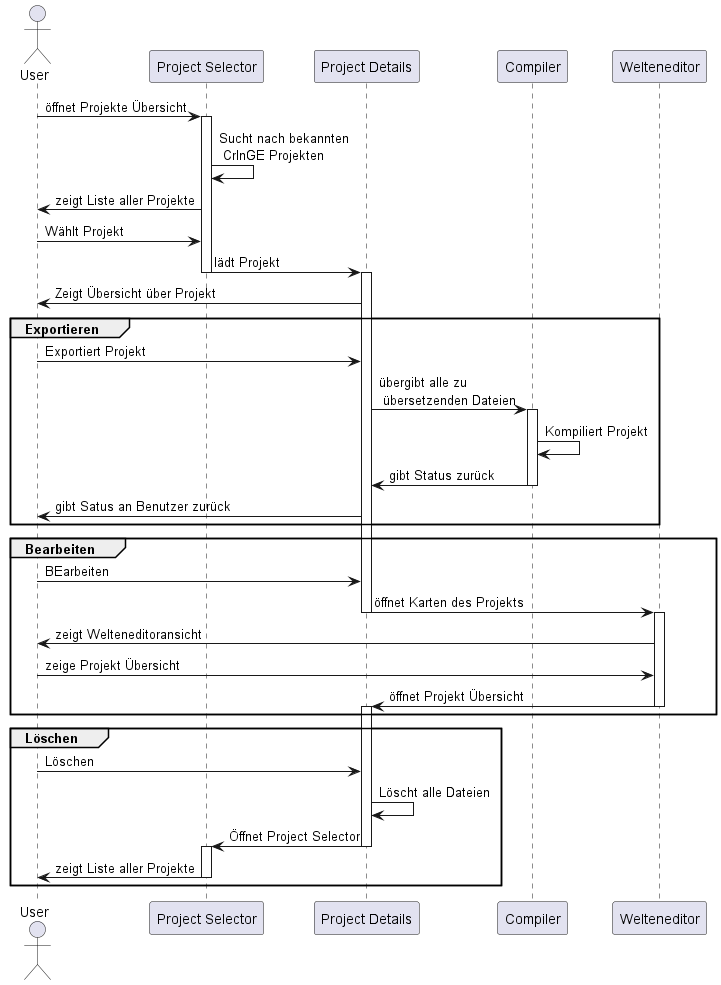

The diagram above was rendered by PlantUML. Its source (embedded in the PNG):
@startuml
actor User as U
participant "Project Selector" as S
participant "Project Details" as D
U -> S : öffnet Projekte Übersicht
activate S
S -> S : Sucht nach bekannten \n CrInGE Projekten
S -> U : zeigt Liste aller Projekte
U -> S : Wählt Projekt
S -> D : lädt Projekt
deactivate S
activate D
D -> U : Zeigt Übersicht über Projekt
group Exportieren
   U -> D : Exportiert Projekt
   D -> "Compiler" as C: übergibt alle zu \n übersetzenden Dateien
   activate C
   C -> C : Kompiliert Projekt
   C -> D : gibt Status zurück
   deactivate C
   D -> U : gibt Satus an Benutzer zurück
end
group Bearbeiten
   U -> D : BEarbeiten
   D -> "Welteneditor" as W : öffnet Karten des Projekts
   deactivate D
   activate W
   W -> U : zeigt Welteneditoransicht
   U -> W : zeige Projekt Übersicht
   W -> D : öffnet Projekt Übersicht
   deactivate W
   activate D
end
group Löschen
   U -> D : Löschen
   D -> D : Löscht alle Dateien
   D -> S : Öffnet Project Selector
   deactivate D
   activate S
   S -> U : zeigt Liste aller Projekte
   deactivate S
end
@enduml